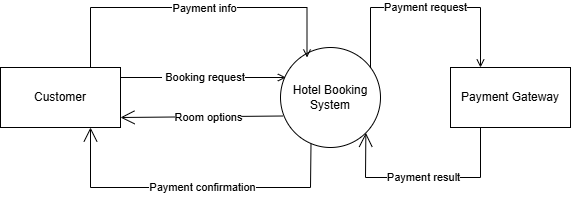

The diagram above was exported from draw.io. Its source (the exported page's mxGraphModel, read from the mxfile embedded in the PNG):
<mxGraphModel dx="938" dy="370" grid="1" gridSize="10" guides="1" tooltips="1" connect="1" arrows="1" fold="1" page="1" pageScale="1" pageWidth="827" pageHeight="1169" math="0" shadow="0">
  <root>
    <mxCell id="0" />
    <mxCell id="1" parent="0" />
    <mxCell id="3RWip8E0-9FkoazXyG6d-1" parent="1" style="ellipse;whiteSpace=wrap;html=1;aspect=fixed;" value="Hotel Booking System" vertex="1">
      <mxGeometry height="100" width="100" x="430" y="160" as="geometry" />
    </mxCell>
    <mxCell id="3RWip8E0-9FkoazXyG6d-4" parent="1" style="rounded=0;whiteSpace=wrap;html=1;" value="Customer" vertex="1">
      <mxGeometry height="60" width="120" x="150" y="180" as="geometry" />
    </mxCell>
    <mxCell id="3RWip8E0-9FkoazXyG6d-6" parent="1" style="rounded=0;whiteSpace=wrap;html=1;" value="Payment Gateway" vertex="1">
      <mxGeometry height="60" width="120" x="600" y="180" as="geometry" />
    </mxCell>
    <mxCell id="3RWip8E0-9FkoazXyG6d-8" edge="1" parent="1" source="3RWip8E0-9FkoazXyG6d-4" style="html=1;verticalAlign=bottom;endArrow=open;rounded=0;exitX=0.75;exitY=0;exitDx=0;exitDy=0;entryX=0.265;entryY=0.1;entryDx=0;entryDy=0;entryPerimeter=0;edgeStyle=orthogonalEdgeStyle;" target="3RWip8E0-9FkoazXyG6d-1" value="">
      <mxGeometry relative="1" as="geometry">
        <Array as="points">
          <mxPoint x="240" y="120" />
          <mxPoint x="457" y="120" />
        </Array>
        <mxPoint x="260" y="140" as="sourcePoint" />
        <mxPoint x="350" y="140" as="targetPoint" />
      </mxGeometry>
    </mxCell>
    <mxCell id="2JLKAv2ptzpTBerC2N3W-29" connectable="0" parent="3RWip8E0-9FkoazXyG6d-8" style="edgeLabel;html=1;align=center;verticalAlign=middle;resizable=0;points=[];" value="Payment info" vertex="1">
      <mxGeometry relative="1" x="0.0617" as="geometry">
        <mxPoint as="offset" />
      </mxGeometry>
    </mxCell>
    <mxCell id="3RWip8E0-9FkoazXyG6d-9" edge="1" parent="1" source="3RWip8E0-9FkoazXyG6d-1" style="endArrow=open;endFill=1;endSize=12;html=1;rounded=0;exitX=0.305;exitY=0.962;exitDx=0;exitDy=0;exitPerimeter=0;" value="">
      <mxGeometry relative="1" width="160" as="geometry">
        <Array as="points">
          <mxPoint x="460" y="300" />
          <mxPoint x="240" y="300" />
        </Array>
        <mxPoint x="460" y="260" as="sourcePoint" />
        <mxPoint x="240" y="240" as="targetPoint" />
      </mxGeometry>
    </mxCell>
    <mxCell id="2JLKAv2ptzpTBerC2N3W-20" connectable="0" parent="3RWip8E0-9FkoazXyG6d-9" style="edgeLabel;html=1;align=center;verticalAlign=middle;resizable=0;points=[];" value="Payment confirmation" vertex="1">
      <mxGeometry relative="1" x="-0.062" y="-1" as="geometry">
        <mxPoint as="offset" />
      </mxGeometry>
    </mxCell>
    <mxCell id="2JLKAv2ptzpTBerC2N3W-9" edge="1" parent="1" source="3RWip8E0-9FkoazXyG6d-1" style="endArrow=open;endFill=1;endSize=12;html=1;rounded=0;entryX=0.992;entryY=0.833;entryDx=0;entryDy=0;entryPerimeter=0;exitX=0.026;exitY=0.685;exitDx=0;exitDy=0;exitPerimeter=0;" value="">
      <mxGeometry relative="1" width="160" as="geometry">
        <mxPoint x="389.16" y="230.22000000000006" as="sourcePoint" />
        <mxPoint x="269.99999999999994" y="230.00000000000003" as="targetPoint" />
      </mxGeometry>
    </mxCell>
    <mxCell id="2JLKAv2ptzpTBerC2N3W-21" connectable="0" parent="2JLKAv2ptzpTBerC2N3W-9" style="edgeLabel;html=1;align=center;verticalAlign=middle;resizable=0;points=[];" value="&lt;div&gt;&lt;span style=&quot;background-color: light-dark(#ffffff, var(--ge-dark-color, #121212)); color: light-dark(rgb(0, 0, 0), rgb(255, 255, 255));&quot;&gt;Room options&lt;/span&gt;&lt;/div&gt;" vertex="1">
      <mxGeometry relative="1" x="-0.074" as="geometry">
        <mxPoint as="offset" />
      </mxGeometry>
    </mxCell>
    <mxCell id="2JLKAv2ptzpTBerC2N3W-22" edge="1" parent="1" style="endArrow=open;html=1;rounded=0;entryX=0.054;entryY=0.3;entryDx=0;entryDy=0;entryPerimeter=0;" target="3RWip8E0-9FkoazXyG6d-1" value="&lt;div&gt;&amp;nbsp;&lt;span style=&quot;background-color: light-dark(#ffffff, var(--ge-dark-color, #121212)); color: light-dark(rgb(0, 0, 0), rgb(255, 255, 255));&quot;&gt;Booking request&lt;/span&gt;&lt;/div&gt;">
      <mxGeometry relative="1" width="160" as="geometry">
        <mxPoint x="270" y="190" as="sourcePoint" />
        <mxPoint x="380" y="190" as="targetPoint" />
      </mxGeometry>
    </mxCell>
    <mxCell id="2JLKAv2ptzpTBerC2N3W-23" edge="1" parent="1" style="endArrow=open;html=1;rounded=0;entryX=0.25;entryY=0;entryDx=0;entryDy=0;edgeStyle=orthogonalEdgeStyle;" target="3RWip8E0-9FkoazXyG6d-6" value="Payment request">
      <mxGeometry relative="1" width="160" as="geometry">
        <Array as="points">
          <mxPoint x="520" y="120" />
          <mxPoint x="630" y="120" />
        </Array>
        <mxPoint x="520" y="180" as="sourcePoint" />
        <mxPoint x="680" y="180" as="targetPoint" />
      </mxGeometry>
    </mxCell>
    <mxCell id="2JLKAv2ptzpTBerC2N3W-24" edge="1" parent="1" source="3RWip8E0-9FkoazXyG6d-6" style="endArrow=open;endFill=1;endSize=12;html=1;rounded=0;exitX=0.25;exitY=1;exitDx=0;exitDy=0;entryX=1;entryY=1;entryDx=0;entryDy=0;" target="3RWip8E0-9FkoazXyG6d-1" value="">
      <mxGeometry relative="1" width="160" as="geometry">
        <Array as="points">
          <mxPoint x="630" y="290" />
          <mxPoint x="515" y="290" />
        </Array>
        <mxPoint x="560" y="280" as="sourcePoint" />
        <mxPoint x="720" y="280" as="targetPoint" />
      </mxGeometry>
    </mxCell>
    <mxCell id="2JLKAv2ptzpTBerC2N3W-28" connectable="0" parent="2JLKAv2ptzpTBerC2N3W-24" style="edgeLabel;html=1;align=center;verticalAlign=middle;resizable=0;points=[];" value=" Payment result" vertex="1">
      <mxGeometry relative="1" x="0.0267" y="-1" as="geometry">
        <mxPoint as="offset" />
      </mxGeometry>
    </mxCell>
  </root>
</mxGraphModel>